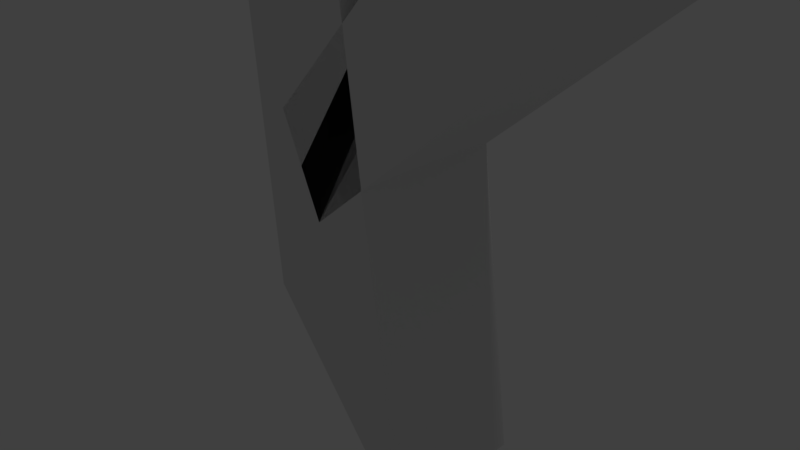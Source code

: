 # Source: P.blend  (saved by Blender 2.77.0; exported with 4.5.12 LTS)
import bpy
from mathutils import Matrix  # noqa: F401  (used for matrix-valued properties, if any)

bpy.ops.wm.read_factory_settings(use_empty=True)
scene = bpy.context.scene
scene.name = 'Scene'

# ---- collections
col_collection_1 = bpy.data.collections.new('Collection 1'); scene.collection.children.link(col_collection_1)

# ---- materials (node trees are filled in below, after node groups)
mat_material_001 = bpy.data.materials.new('Material.001')
mat_material_001.alpha_threshold = 0.0
mat_material_001.use_transparent_shadow = False
mat_material_001.roughness = 0.5
mat_material_001.line_color = (0.0, 0.0, 0.0, 1.0)
mat_material = bpy.data.materials.new('Material')
mat_material.alpha_threshold = 0.0
mat_material.use_transparent_shadow = False
mat_material.roughness = 0.5
mat_material.line_color = (0.0, 0.0, 0.0, 1.0)

# ---- material node trees

# ---- world
world_world = bpy.data.worlds.new('World'); scene.world = world_world
world_world.color = (0.05088, 0.05088, 0.05088)
world_world.use_sun_shadow = False
world_world.sun_shadow_jitter_overblur = 0.0
world_world.cycles.sampling_method = 'MANUAL'

# ---- cameras
cam_camera = bpy.data.cameras.new('Camera')
cam_camera.clip_end = 100.0
cam_camera.lens = 35.0
cam_camera.sensor_width = 32.0
cam_camera.sensor_height = 18.0
cam_camera.ortho_scale = 7.314
cam_camera.dof.focus_distance = 0.0
cam_camera.dof.aperture_fstop = 128.0

# ---- lights
light_lamp = bpy.data.lights.new('Lamp', 'POINT')
light_lamp.transmission_factor = 0.0
light_lamp.cutoff_distance = 30.0
light_lamp.energy = 100.0
light_lamp.shadow_buffer_clip_start = 1.001
light_lamp.shadow_soft_size = 0.1
light_lamp.shadow_maximum_resolution = 0.006
light_lamp.use_absolute_resolution = True

# ---- meshes
me_cube_002 = bpy.data.meshes.new('Cube.002')
me_cube_002.from_pydata([(0.5068, 1.0, -0.5901), (0.5068, -1.0, -0.5901), (-1.0, -1.0, -1.0), (-1.0, 1.0, -1.0), (0.521, 1.0, 4.165), (0.521, -1.0, 4.165), (-1.0, -1.0, 5.459), (-1.0, 1.0, 5.459)], [], [(0, 1, 2, 3), (4, 7, 6, 5), (0, 4, 5, 1), (1, 5, 6, 2), (2, 6, 7, 3), (4, 0, 3, 7)])
me_cube_002.materials.append(mat_material_001)
me_cube_002.use_remesh_preserve_volume = False
me_cube_002.use_remesh_preserve_attributes = False
me_cube_002.use_mirror_vertex_groups = False
me_cube_002.update()
me_cube = bpy.data.meshes.new('Cube')
me_cube.from_pydata([(1.491, 1.0, -2.78), (1.491, -1.0, -2.78), (-0.6129, -1.0, -0.261), (-0.6129, 1.0, -0.261), (0.5632, 1.0, 4.992), (0.5632, -1.0, 4.992), (-1.0, -1.0, 5.459), (-1.0, 1.0, 5.459)], [], [(0, 1, 2, 3), (4, 7, 6, 5), (0, 4, 5, 1), (1, 5, 6, 2), (2, 6, 7, 3), (4, 0, 3, 7)])
me_cube.materials.append(mat_material)
me_cube.use_remesh_preserve_volume = False
me_cube.use_remesh_preserve_attributes = False
me_cube.use_mirror_vertex_groups = False
me_cube.update()
me_cube_001 = bpy.data.meshes.new('Cube.001')
me_cube_001.from_pydata([(0.2682, 1.0, -1.516), (0.2682, -1.0, -1.516), (-1.0, -1.0, -1.0), (-1.0, 1.0, -1.0), (1.0, 1.0, 5.459), (1.0, -1.0, 5.459), (-1.0, -1.0, 5.459), (-1.0, 1.0, 5.459)], [], [(0, 1, 2, 3), (4, 7, 6, 5), (0, 4, 5, 1), (1, 5, 6, 2), (2, 6, 7, 3), (4, 0, 3, 7)])
me_cube_001.materials.append(mat_material_001)
me_cube_001.use_remesh_preserve_volume = False
me_cube_001.use_remesh_preserve_attributes = False
me_cube_001.use_mirror_vertex_groups = False
me_cube_001.update()

# ---- objects
ob_cube_002 = bpy.data.objects.new('Cube.002', me_cube_002)
ob_cube = bpy.data.objects.new('Cube', me_cube)
ob_lamp = bpy.data.objects.new('Lamp', light_lamp)
ob_camera = bpy.data.objects.new('Camera', cam_camera)
ob_cube_001 = bpy.data.objects.new('Cube.001', me_cube_001)

# ---- transforms, parenting, visibility, modifiers, constraints
ob_cube_002.location = (3.514, -4.724e-07, 6.292)
ob_cube_002.rotation_euler = (1.107e-06, 4.821, -1.234e-06)
ob_cube_002.lock_rotations_4d = False
ob_cube_002.empty_display_type = 'ARROWS'
ob_cube_002.lineart.crease_threshold = 0.0
ob_cube.location = (0.0, 0.0, -0.02621)
ob_cube.lock_rotations_4d = False
ob_cube.empty_display_type = 'ARROWS'
ob_cube.lineart.crease_threshold = 0.0
ob_lamp.location = (4.076, 1.005, 5.904)
ob_lamp.rotation_euler = (0.6503, 0.05522, 1.866)
ob_lamp.lock_rotations_4d = False
ob_lamp.empty_display_type = 'ARROWS'
ob_lamp.color = (0.0, 0.0, 0.0, 0.0)
ob_lamp.lineart.crease_threshold = 0.0
ob_camera.location = (7.481, -6.508, 5.344)
ob_camera.rotation_euler = (1.109, 0.01082, 0.8149)
ob_camera.lock_rotations_4d = False
ob_camera.empty_display_type = 'ARROWS'
ob_camera.color = (0.0, 0.0, 0.0, 0.0)
ob_camera.display_type = 'WIRE'
ob_camera.lineart.crease_threshold = 0.0
ob_cube_001.location = (1.068, 0.0, 2.147)
ob_cube_001.rotation_euler = (5.281e-08, 7.053, 1.303e-07)
ob_cube_001.lock_rotations_4d = False
ob_cube_001.empty_display_type = 'ARROWS'
ob_cube_001.lineart.crease_threshold = 0.0

# ---- collection membership
col_collection_1.objects.link(ob_cube_002)
col_collection_1.objects.link(ob_cube)
col_collection_1.objects.link(ob_lamp)
col_collection_1.objects.link(ob_camera)
col_collection_1.objects.link(ob_cube_001)

# ---- scene / render settings (as saved in the file)
scene.camera = ob_camera
scene.frame_start = 1; scene.frame_end = 250; scene.frame_set(1)
scene.render.engine = 'BLENDER_EEVEE_NEXT'
scene.render.resolution_percentage = 50
scene.render.dither_intensity = 0.0
scene.cycles.use_denoising = False
scene.cycles.samples = 128
scene.cycles.sampling_pattern = 'TABULATED_SOBOL'
scene.cycles.light_sampling_threshold = 0.0
scene.cycles.use_adaptive_sampling = False
scene.cycles.use_light_tree = False
scene.cycles.blur_glossy = 0.0
scene.cycles.sample_clamp_indirect = 0.0
scene.view_settings.view_transform = 'Standard'
bpy.context.view_layer.update()
